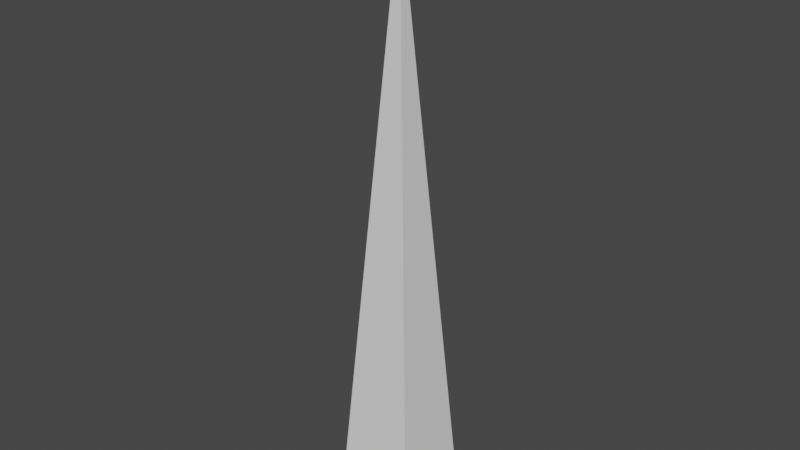# Source: hair-cone.blend  (saved by Blender 3.1.7; exported with 4.5.12 LTS)
import bpy
from mathutils import Matrix  # noqa: F401  (used for matrix-valued properties, if any)

bpy.ops.wm.read_factory_settings(use_empty=True)
scene = bpy.context.scene
scene.name = 'Scene'

# ---- world
world_world = bpy.data.worlds.new('World'); scene.world = world_world
world_world.use_nodes = True; world_world.node_tree.nodes.clear()
_N = world_world.node_tree.nodes; _L = world_world.node_tree.links
n0 = _N.new('ShaderNodeOutputWorld'); n0.name = 'World Output'; n0.location = (300, 300)
n1 = _N.new('ShaderNodeBackground'); n1.name = 'Background'; n1.location = (10, 300)
n1.inputs[0].default_value = (0.05088, 0.05088, 0.05088, 1.0)
_L.new(n1.outputs[0], n0.inputs[0])
n0.is_active_output = True
world_world.color = (0.05088, 0.05088, 0.05088)
world_world.use_sun_shadow = False
world_world.sun_shadow_jitter_overblur = 0.0

# ---- meshes
me_cone = bpy.data.meshes.new('Cone')
me_cone.from_pydata([(0.0, 0.2, -1.0), (0.2, -8.742e-09, -1.0), (-1.748e-08, -0.2, -1.0), (-0.2, 2.385e-09, -1.0), (0.0, 0.0, 1.0)], [], [(0, 4, 1), (1, 4, 2), (0, 1, 2, 3), (2, 4, 3), (3, 4, 0)])
_uv = me_cone.uv_layers.new(name='UVMap')
_uv.uv.foreach_set('vector', [0.25, 0.49, 0.25, 0.25, 0.49, 0.25, 0.49, 0.25, 0.25, 0.25, 0.25, 0.01, 0.75, 0.49, 0.99, 0.25, 0.75, 0.01, 0.51, 0.25, 0.25, 0.01, 0.25, 0.25, 0.01, 0.25, 0.01, 0.25, 0.25, 0.25, 0.25, 0.49])
me_cone.use_remesh_fix_poles = True
me_cone.use_remesh_preserve_attributes = False
me_cone.update()

# ---- objects
ob_cone = bpy.data.objects.new('Cone', me_cone)

# ---- transforms, parenting, visibility, modifiers, constraints
ob_cone.location = (0.0, 0.0, 0.0)
ob_cone.rotation_euler = (0.0, 0.0, -0.7854)

# ---- collection membership
scene.collection.objects.link(ob_cone)

# ---- scene / render settings (as saved in the file)
scene.frame_start = 1; scene.frame_end = 250; scene.frame_set(1)
scene.render.engine = 'BLENDER_EEVEE_NEXT'
scene.cycles.sampling_pattern = 'TABULATED_SOBOL'
scene.cycles.use_light_tree = False
scene.view_settings.view_transform = 'Filmic'
bpy.context.view_layer.update()

# ---- added for rendering (the .blend has no active camera and no usable light): camera, sun
cam_auto = bpy.data.cameras.new('AutoCamera')
cam_auto.lens = 50.0
cam_auto.sensor_width = 36.0
cam_auto.clip_end = 1000.0
ob_auto_camera = bpy.data.objects.new('AutoCamera', cam_auto)
scene.collection.objects.link(ob_auto_camera)
ob_auto_camera.location = (1.99299, -2.39159, 1.5944)
ob_auto_camera.rotation_euler = (1.09748, -7.21219e-08, 0.694738)
scene.camera = ob_auto_camera
light_auto_sun = bpy.data.lights.new('AutoSun', 'SUN')
light_auto_sun.energy = 3.0
light_auto_sun.angle = 0.0523599
ob_auto_sun = bpy.data.objects.new('AutoSun', light_auto_sun)
scene.collection.objects.link(ob_auto_sun)
ob_auto_sun.rotation_euler = (0.872665, 0.174533, 0.523599)
bpy.context.view_layer.update()
